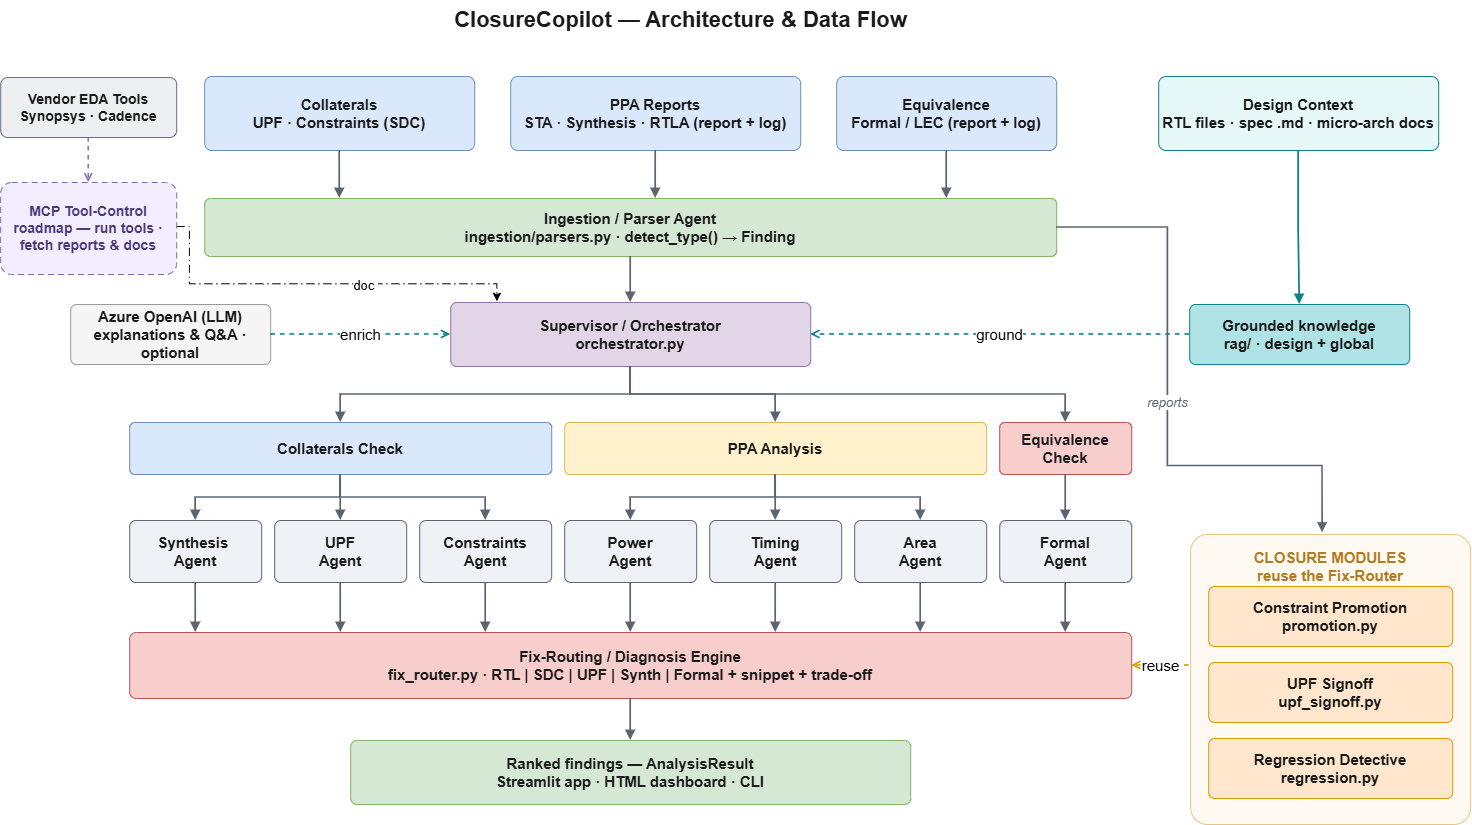

The diagram above was exported from draw.io. Its source (the exported page's mxGraphModel, read from the mxfile embedded in the PNG):
<mxGraphModel dx="3051" dy="1183" grid="0" gridSize="10" guides="1" tooltips="1" connect="1" arrows="1" fold="1" page="1" pageScale="1" pageWidth="1500" pageHeight="880" background="#FFFFFF" math="0" shadow="0">
  <root>
    <mxCell id="0" />
    <mxCell id="1" parent="0" />
    <mxCell id="t" parent="1" style="text;html=1;fontSize=22;fontColor=#1A1A1A;fontStyle=1;align=center;" value="ClosureCopilot — Architecture &amp; Data Flow" vertex="1">
      <mxGeometry height="40" width="740" x="300" y="14" as="geometry" />
    </mxCell>
    <mxCell id="wcol" parent="1" style="rounded=1;whiteSpace=wrap;html=1;fillColor=#DAE8FC;strokeColor=#6C8EBF;fontColor=#1A1A1A;fontSize=15;fontStyle=1;arcSize=10;" value="Collaterals&#10;UPF · Constraints (SDC)" vertex="1">
      <mxGeometry height="74" width="270" x="194" y="90" as="geometry" />
    </mxCell>
    <mxCell id="wppa" parent="1" style="rounded=1;whiteSpace=wrap;html=1;fillColor=#DAE8FC;strokeColor=#6C8EBF;fontColor=#1A1A1A;fontSize=15;fontStyle=1;arcSize=10;" value="PPA Reports&#10;STA · Synthesis · RTLA (report + log)" vertex="1">
      <mxGeometry height="74" width="290" x="500" y="90" as="geometry" />
    </mxCell>
    <mxCell id="wequ" parent="1" style="rounded=1;whiteSpace=wrap;html=1;fillColor=#DAE8FC;strokeColor=#6C8EBF;fontColor=#1A1A1A;fontSize=15;fontStyle=1;arcSize=10;" value="Equivalence&#10;Formal / LEC (report + log)" vertex="1">
      <mxGeometry height="74" width="220" x="826" y="90" as="geometry" />
    </mxCell>
    <mxCell id="wdc" parent="1" style="rounded=1;whiteSpace=wrap;html=1;fillColor=#E6F8F7;strokeColor=#0E8088;fontColor=#1A1A1A;fontSize=15;fontStyle=1;arcSize=10;" value="Design Context&#10;RTL files · spec .md · micro-arch docs" vertex="1">
      <mxGeometry height="74" width="280" x="1148" y="90" as="geometry" />
    </mxCell>
    <mxCell id="parser" parent="1" style="rounded=1;whiteSpace=wrap;html=1;fillColor=#D5E8D4;strokeColor=#82B366;fontColor=#1A1A1A;fontSize=15;fontStyle=1;arcSize=10;" value="Ingestion / Parser Agent&#10;ingestion/parsers.py · detect_type() → Finding" vertex="1">
      <mxGeometry height="58" width="852" x="194" y="212" as="geometry" />
    </mxCell>
    <mxCell id="sup" parent="1" style="rounded=1;whiteSpace=wrap;html=1;fillColor=#E1D5E7;strokeColor=#9673A6;fontColor=#1A1A1A;fontSize=15;fontStyle=1;arcSize=10;" value="Supervisor / Orchestrator&#10;orchestrator.py" vertex="1">
      <mxGeometry height="64" width="360" x="440" y="316" as="geometry" />
    </mxCell>
    <mxCell id="az" parent="1" style="rounded=1;whiteSpace=wrap;html=1;fillColor=#F5F5F5;strokeColor=#999999;fontColor=#1A1A1A;fontSize=15;fontStyle=1;arcSize=10;" value="Azure OpenAI (LLM)&#10;explanations &amp; Q&amp;A · optional" vertex="1">
      <mxGeometry height="60" width="200" x="60" y="318" as="geometry" />
    </mxCell>
    <mxCell id="kb" parent="1" style="rounded=1;whiteSpace=wrap;html=1;fillColor=#B0E3E6;strokeColor=#0E8088;fontColor=#1A1A1A;fontSize=15;fontStyle=1;arcSize=10;" value="Grounded knowledge&#10;rag/ · design + global" vertex="1">
      <mxGeometry height="60" width="220" x="1179" y="318" as="geometry" />
    </mxCell>
    <mxCell id="gcol" parent="1" style="rounded=1;whiteSpace=wrap;html=1;fillColor=#DAE8FC;strokeColor=#6C8EBF;fontColor=#1A1A1A;fontSize=15;fontStyle=1;arcSize=10;" value="Collaterals Check" vertex="1">
      <mxGeometry height="52" width="422" x="119" y="436" as="geometry" />
    </mxCell>
    <mxCell id="gppa" parent="1" style="rounded=1;whiteSpace=wrap;html=1;fillColor=#FFF2CC;strokeColor=#D6B656;fontColor=#1A1A1A;fontSize=15;fontStyle=1;arcSize=10;" value="PPA Analysis" vertex="1">
      <mxGeometry height="52" width="422" x="554" y="436" as="geometry" />
    </mxCell>
    <mxCell id="gequ" parent="1" style="rounded=1;whiteSpace=wrap;html=1;fillColor=#F8CECC;strokeColor=#B85450;fontColor=#1A1A1A;fontSize=15;fontStyle=1;arcSize=10;" value="Equivalence Check" vertex="1">
      <mxGeometry height="52" width="132" x="989" y="436" as="geometry" />
    </mxCell>
    <mxCell id="a0" parent="1" style="rounded=1;whiteSpace=wrap;html=1;fillColor=#EEF1F6;strokeColor=#5B6570;fontColor=#1A1A1A;fontSize=15;fontStyle=1;arcSize=10;" value="Synthesis&amp;nbsp;&lt;div&gt;Agent&lt;/div&gt;" vertex="1">
      <mxGeometry height="62" width="132" x="119" y="534" as="geometry" />
    </mxCell>
    <mxCell id="a1" parent="1" style="rounded=1;whiteSpace=wrap;html=1;fillColor=#EEF1F6;strokeColor=#5B6570;fontColor=#1A1A1A;fontSize=15;fontStyle=1;arcSize=10;" value="UPF&lt;div&gt;Agent&lt;/div&gt;" vertex="1">
      <mxGeometry height="62" width="132" x="264" y="534" as="geometry" />
    </mxCell>
    <mxCell id="a2" parent="1" style="rounded=1;whiteSpace=wrap;html=1;fillColor=#EEF1F6;strokeColor=#5B6570;fontColor=#1A1A1A;fontSize=15;fontStyle=1;arcSize=10;" value="Constraints&lt;div&gt;Agent&lt;/div&gt;" vertex="1">
      <mxGeometry height="62" width="132" x="409" y="534" as="geometry" />
    </mxCell>
    <mxCell id="a3" parent="1" style="rounded=1;whiteSpace=wrap;html=1;fillColor=#EEF1F6;strokeColor=#5B6570;fontColor=#1A1A1A;fontSize=15;fontStyle=1;arcSize=10;" value="Power&lt;div&gt;Agent&lt;/div&gt;" vertex="1">
      <mxGeometry height="62" width="132" x="554" y="534" as="geometry" />
    </mxCell>
    <mxCell id="a4" parent="1" style="rounded=1;whiteSpace=wrap;html=1;fillColor=#EEF1F6;strokeColor=#5B6570;fontColor=#1A1A1A;fontSize=15;fontStyle=1;arcSize=10;" value="Timing&lt;div&gt;Agent&lt;/div&gt;" vertex="1">
      <mxGeometry height="62" width="132" x="699" y="534" as="geometry" />
    </mxCell>
    <mxCell id="a5" parent="1" style="rounded=1;whiteSpace=wrap;html=1;fillColor=#EEF1F6;strokeColor=#5B6570;fontColor=#1A1A1A;fontSize=15;fontStyle=1;arcSize=10;" value="Area&lt;div&gt;Agent&lt;/div&gt;" vertex="1">
      <mxGeometry height="62" width="132" x="844" y="534" as="geometry" />
    </mxCell>
    <mxCell id="a6" parent="1" style="rounded=1;whiteSpace=wrap;html=1;fillColor=#EEF1F6;strokeColor=#5B6570;fontColor=#1A1A1A;fontSize=15;fontStyle=1;arcSize=10;" value="Formal&lt;div&gt;Agent&lt;/div&gt;" vertex="1">
      <mxGeometry height="62" width="132" x="989" y="534" as="geometry" />
    </mxCell>
    <mxCell id="fix" parent="1" style="rounded=1;whiteSpace=wrap;html=1;fillColor=#F8CECC;strokeColor=#B85450;fontColor=#1A1A1A;fontSize=15;fontStyle=1;arcSize=10;" value="Fix-Routing / Diagnosis Engine&#10;fix_router.py · RTL | SDC | UPF | Synth | Formal  +  snippet + trade-off" vertex="1">
      <mxGeometry height="66" width="1002" x="119" y="646" as="geometry" />
    </mxCell>
    <mxCell id="out" parent="1" style="rounded=1;whiteSpace=wrap;html=1;fillColor=#D5E8D4;strokeColor=#82B366;fontColor=#1A1A1A;fontSize=15;fontStyle=1;arcSize=10;" value="Ranked findings — AnalysisResult&#10;Streamlit app · HTML dashboard · CLI" vertex="1">
      <mxGeometry height="64" width="560" x="340" y="754" as="geometry" />
    </mxCell>
    <mxCell id="panel" parent="1" style="rounded=1;whiteSpace=wrap;html=1;fillColor=#FFFAF1;strokeColor=#E6C48A;fontColor=#B5791F;fontSize=15;fontStyle=1;arcSize=6;verticalAlign=top;spacingTop=8;" value="CLOSURE MODULES&#10;reuse the Fix-Router" vertex="1">
      <mxGeometry height="290" width="280" x="1180" y="548" as="geometry" />
    </mxCell>
    <mxCell id="m0" parent="1" style="rounded=1;whiteSpace=wrap;html=1;fillColor=#FFE6CC;strokeColor=#D79B00;fontColor=#1A1A1A;fontSize=15;fontStyle=1;arcSize=10;" value="Constraint Promotion&#10;promotion.py" vertex="1">
      <mxGeometry height="60" width="244" x="1198" y="600" as="geometry" />
    </mxCell>
    <mxCell id="m1" parent="1" style="rounded=1;whiteSpace=wrap;html=1;fillColor=#FFE6CC;strokeColor=#D79B00;fontColor=#1A1A1A;fontSize=15;fontStyle=1;arcSize=10;" value="UPF Signoff&#10;upf_signoff.py" vertex="1">
      <mxGeometry height="60" width="244" x="1198" y="676" as="geometry" />
    </mxCell>
    <mxCell id="m2" parent="1" style="rounded=1;whiteSpace=wrap;html=1;fillColor=#FFE6CC;strokeColor=#D79B00;fontColor=#1A1A1A;fontSize=15;fontStyle=1;arcSize=10;" value="Regression Detective&#10;regression.py" vertex="1">
      <mxGeometry height="60" width="244" x="1198" y="752" as="geometry" />
    </mxCell>
    <mxCell id="e_wcol" edge="1" parent="1" source="wcol" style="edgeStyle=orthogonalEdgeStyle;rounded=0;html=1;exitX=0.5000;exitY=1;exitDx=0;exitDy=0;entryX=0.1585;entryY=0;entryDx=0;entryDy=0;strokeColor=#5B6570;strokeWidth=1.7;endArrow=block;endFill=1;fontSize=15;" target="parser">
      <mxGeometry relative="1" as="geometry" />
    </mxCell>
    <mxCell id="e_wppa" edge="1" parent="1" source="wppa" style="edgeStyle=orthogonalEdgeStyle;rounded=0;html=1;exitX=0.5000;exitY=1;exitDx=0;exitDy=0;entryX=0.5293;entryY=0;entryDx=0;entryDy=0;strokeColor=#5B6570;strokeWidth=1.7;endArrow=block;endFill=1;fontSize=15;" target="parser">
      <mxGeometry relative="1" as="geometry" />
    </mxCell>
    <mxCell id="e_wequ" edge="1" parent="1" source="wequ" style="edgeStyle=orthogonalEdgeStyle;rounded=0;html=1;exitX=0.5000;exitY=1;exitDx=0;exitDy=0;entryX=0.8709;entryY=0;entryDx=0;entryDy=0;strokeColor=#5B6570;strokeWidth=1.7;endArrow=block;endFill=1;fontSize=15;" target="parser">
      <mxGeometry relative="1" as="geometry" />
    </mxCell>
    <mxCell id="edc" edge="1" parent="1" source="wdc" style="edgeStyle=orthogonalEdgeStyle;rounded=0;html=1;exitX=0.5000;exitY=1;exitDx=0;exitDy=0;entryX=0.5000;entryY=0;entryDx=0;entryDy=0;strokeColor=#0E8088;strokeWidth=1.7;endArrow=block;endFill=1;fontSize=15;" target="kb">
      <mxGeometry relative="1" as="geometry" />
    </mxCell>
    <mxCell id="eps" edge="1" parent="1" source="parser" style="edgeStyle=orthogonalEdgeStyle;rounded=0;html=1;exitX=0.5000;exitY=1;exitDx=0;exitDy=0;entryX=0.5000;entryY=0;entryDx=0;entryDy=0;strokeColor=#5B6570;strokeWidth=1.7;endArrow=block;endFill=1;fontSize=15;" target="sup">
      <mxGeometry relative="1" as="geometry" />
    </mxCell>
    <mxCell id="eaz" edge="1" parent="1" source="az" style="edgeStyle=orthogonalEdgeStyle;rounded=0;html=1;exitX=1;exitY=0.5;entryX=0;entryY=0.5;strokeColor=#0E8088;strokeWidth=1.6;endArrow=open;endFill=0;dashed=1;fontSize=15;" target="sup" value="enrich">
      <mxGeometry relative="1" as="geometry" />
    </mxCell>
    <mxCell id="ekb" edge="1" parent="1" source="kb" style="edgeStyle=orthogonalEdgeStyle;rounded=0;html=1;exitX=0;exitY=0.5;entryX=1;entryY=0.5;strokeColor=#0E8088;strokeWidth=1.6;endArrow=open;endFill=0;dashed=1;fontSize=15;" target="sup" value="ground">
      <mxGeometry relative="1" as="geometry" />
    </mxCell>
    <mxCell id="eg_gcol" edge="1" parent="1" source="sup" style="edgeStyle=orthogonalEdgeStyle;rounded=0;html=1;exitX=0.5000;exitY=1;exitDx=0;exitDy=0;entryX=0.5000;entryY=0;entryDx=0;entryDy=0;strokeColor=#5B6570;strokeWidth=1.7;endArrow=block;endFill=1;fontSize=15;" target="gcol">
      <mxGeometry relative="1" as="geometry" />
    </mxCell>
    <mxCell id="eg_gppa" edge="1" parent="1" source="sup" style="edgeStyle=orthogonalEdgeStyle;rounded=0;html=1;exitX=0.5000;exitY=1;exitDx=0;exitDy=0;entryX=0.5000;entryY=0;entryDx=0;entryDy=0;strokeColor=#5B6570;strokeWidth=1.7;endArrow=block;endFill=1;fontSize=15;" target="gppa">
      <mxGeometry relative="1" as="geometry" />
    </mxCell>
    <mxCell id="eg_gequ" edge="1" parent="1" source="sup" style="edgeStyle=orthogonalEdgeStyle;rounded=0;html=1;exitX=0.5000;exitY=1;exitDx=0;exitDy=0;entryX=0.5000;entryY=0;entryDx=0;entryDy=0;strokeColor=#5B6570;strokeWidth=1.7;endArrow=block;endFill=1;fontSize=15;" target="gequ">
      <mxGeometry relative="1" as="geometry" />
    </mxCell>
    <mxCell id="egcol0" edge="1" parent="1" source="gcol" style="edgeStyle=orthogonalEdgeStyle;rounded=0;html=1;exitX=0.5000;exitY=1;exitDx=0;exitDy=0;entryX=0.5000;entryY=0;entryDx=0;entryDy=0;strokeColor=#5B6570;strokeWidth=1.7;endArrow=block;endFill=1;fontSize=15;" target="a0">
      <mxGeometry relative="1" as="geometry" />
    </mxCell>
    <mxCell id="egcol1" edge="1" parent="1" source="gcol" style="edgeStyle=orthogonalEdgeStyle;rounded=0;html=1;exitX=0.5000;exitY=1;exitDx=0;exitDy=0;entryX=0.5000;entryY=0;entryDx=0;entryDy=0;strokeColor=#5B6570;strokeWidth=1.7;endArrow=block;endFill=1;fontSize=15;" target="a1">
      <mxGeometry relative="1" as="geometry" />
    </mxCell>
    <mxCell id="egcol2" edge="1" parent="1" source="gcol" style="edgeStyle=orthogonalEdgeStyle;rounded=0;html=1;exitX=0.5000;exitY=1;exitDx=0;exitDy=0;entryX=0.5000;entryY=0;entryDx=0;entryDy=0;strokeColor=#5B6570;strokeWidth=1.7;endArrow=block;endFill=1;fontSize=15;" target="a2">
      <mxGeometry relative="1" as="geometry" />
    </mxCell>
    <mxCell id="egppa3" edge="1" parent="1" source="gppa" style="edgeStyle=orthogonalEdgeStyle;rounded=0;html=1;exitX=0.5000;exitY=1;exitDx=0;exitDy=0;entryX=0.5000;entryY=0;entryDx=0;entryDy=0;strokeColor=#5B6570;strokeWidth=1.7;endArrow=block;endFill=1;fontSize=15;" target="a3">
      <mxGeometry relative="1" as="geometry" />
    </mxCell>
    <mxCell id="egppa4" edge="1" parent="1" source="gppa" style="edgeStyle=orthogonalEdgeStyle;rounded=0;html=1;exitX=0.5000;exitY=1;exitDx=0;exitDy=0;entryX=0.5000;entryY=0;entryDx=0;entryDy=0;strokeColor=#5B6570;strokeWidth=1.7;endArrow=block;endFill=1;fontSize=15;" target="a4">
      <mxGeometry relative="1" as="geometry" />
    </mxCell>
    <mxCell id="egppa5" edge="1" parent="1" source="gppa" style="edgeStyle=orthogonalEdgeStyle;rounded=0;html=1;exitX=0.5000;exitY=1;exitDx=0;exitDy=0;entryX=0.5000;entryY=0;entryDx=0;entryDy=0;strokeColor=#5B6570;strokeWidth=1.7;endArrow=block;endFill=1;fontSize=15;" target="a5">
      <mxGeometry relative="1" as="geometry" />
    </mxCell>
    <mxCell id="egequ6" edge="1" parent="1" source="gequ" style="edgeStyle=orthogonalEdgeStyle;rounded=0;html=1;exitX=0.5000;exitY=1;exitDx=0;exitDy=0;entryX=0.5000;entryY=0;entryDx=0;entryDy=0;strokeColor=#5B6570;strokeWidth=1.7;endArrow=block;endFill=1;fontSize=15;" target="a6">
      <mxGeometry relative="1" as="geometry" />
    </mxCell>
    <mxCell id="ef0" edge="1" parent="1" source="a0" style="edgeStyle=orthogonalEdgeStyle;rounded=0;html=1;exitX=0.5000;exitY=1;exitDx=0;exitDy=0;entryX=0.0659;entryY=0;entryDx=0;entryDy=0;strokeColor=#5B6570;strokeWidth=1.7;endArrow=block;endFill=1;fontSize=15;" target="fix">
      <mxGeometry relative="1" as="geometry" />
    </mxCell>
    <mxCell id="ef1" edge="1" parent="1" source="a1" style="edgeStyle=orthogonalEdgeStyle;rounded=0;html=1;exitX=0.5000;exitY=1;exitDx=0;exitDy=0;entryX=0.2106;entryY=0;entryDx=0;entryDy=0;strokeColor=#5B6570;strokeWidth=1.7;endArrow=block;endFill=1;fontSize=15;" target="fix">
      <mxGeometry relative="1" as="geometry" />
    </mxCell>
    <mxCell id="ef2" edge="1" parent="1" source="a2" style="edgeStyle=orthogonalEdgeStyle;rounded=0;html=1;exitX=0.5000;exitY=1;exitDx=0;exitDy=0;entryX=0.3553;entryY=0;entryDx=0;entryDy=0;strokeColor=#5B6570;strokeWidth=1.7;endArrow=block;endFill=1;fontSize=15;" target="fix">
      <mxGeometry relative="1" as="geometry" />
    </mxCell>
    <mxCell id="ef3" edge="1" parent="1" source="a3" style="edgeStyle=orthogonalEdgeStyle;rounded=0;html=1;exitX=0.5000;exitY=1;exitDx=0;exitDy=0;entryX=0.5000;entryY=0;entryDx=0;entryDy=0;strokeColor=#5B6570;strokeWidth=1.7;endArrow=block;endFill=1;fontSize=15;" target="fix">
      <mxGeometry relative="1" as="geometry" />
    </mxCell>
    <mxCell id="ef4" edge="1" parent="1" source="a4" style="edgeStyle=orthogonalEdgeStyle;rounded=0;html=1;exitX=0.5000;exitY=1;exitDx=0;exitDy=0;entryX=0.6447;entryY=0;entryDx=0;entryDy=0;strokeColor=#5B6570;strokeWidth=1.7;endArrow=block;endFill=1;fontSize=15;" target="fix">
      <mxGeometry relative="1" as="geometry" />
    </mxCell>
    <mxCell id="ef5" edge="1" parent="1" source="a5" style="edgeStyle=orthogonalEdgeStyle;rounded=0;html=1;exitX=0.5000;exitY=1;exitDx=0;exitDy=0;entryX=0.7894;entryY=0;entryDx=0;entryDy=0;strokeColor=#5B6570;strokeWidth=1.7;endArrow=block;endFill=1;fontSize=15;" target="fix">
      <mxGeometry relative="1" as="geometry" />
    </mxCell>
    <mxCell id="ef6" edge="1" parent="1" source="a6" style="edgeStyle=orthogonalEdgeStyle;rounded=0;html=1;exitX=0.5000;exitY=1;exitDx=0;exitDy=0;entryX=0.9341;entryY=0;entryDx=0;entryDy=0;strokeColor=#5B6570;strokeWidth=1.7;endArrow=block;endFill=1;fontSize=15;" target="fix">
      <mxGeometry relative="1" as="geometry" />
    </mxCell>
    <mxCell id="efo" edge="1" parent="1" source="fix" style="edgeStyle=orthogonalEdgeStyle;rounded=0;html=1;exitX=0.5000;exitY=1;exitDx=0;exitDy=0;entryX=0.5000;entryY=0;entryDx=0;entryDy=0;strokeColor=#5B6570;strokeWidth=1.7;endArrow=block;endFill=1;fontSize=15;" target="out">
      <mxGeometry relative="1" as="geometry" />
    </mxCell>
    <mxCell id="ereuse" edge="1" parent="1" style="edgeStyle=orthogonalEdgeStyle;rounded=0;html=1;entryX=1;entryY=0.5;strokeColor=#D79B00;strokeWidth=1.6;endArrow=open;endFill=0;dashed=1;fontSize=15;" value="reuse">
      <mxGeometry relative="1" as="geometry">
        <mxPoint x="1178.53" y="679" as="sourcePoint" />
        <mxPoint x="1121" y="679" as="targetPoint" />
      </mxGeometry>
    </mxCell>
    <mxCell id="einrpt" edge="1" parent="1" source="parser" style="edgeStyle=orthogonalEdgeStyle;rounded=0;html=1;exitX=1;exitY=0.5;exitDx=0;exitDy=0;strokeColor=#5B6570;strokeWidth=1.6;endArrow=block;endFill=1;fontColor=#5B6570;fontStyle=2;" value="&lt;font style=&quot;font-size: 13px;&quot;&gt;reports&lt;/font&gt;">
      <mxGeometry relative="1" as="geometry">
        <Array as="points">
          <mxPoint x="1157.21" y="241" />
          <mxPoint x="1157.21" y="479.41" />
          <mxPoint x="1311.9" y="479.41" />
        </Array>
        <mxPoint x="1018" y="241" as="sourcePoint" />
        <mxPoint x="1311.88" y="546.33" as="targetPoint" />
      </mxGeometry>
    </mxCell>
    <mxCell id="tools" parent="1" style="rounded=1;whiteSpace=wrap;html=1;fillColor=#EDEFF3;strokeColor=#66707F;fontColor=#1A1A1A;fontSize=14;fontStyle=1;arcSize=12;" value="Vendor EDA Tools&#10;Synopsys · Cadence" vertex="1">
      <mxGeometry height="60" width="176" x="-10" y="91" as="geometry" />
    </mxCell>
    <mxCell id="x6gl0EiRwPiE7UN-5aev-1" edge="1" parent="1" style="edgeStyle=orthogonalEdgeStyle;rounded=0;orthogonalLoop=1;jettySize=auto;html=1;exitX=1;exitY=0.5;exitDx=0;exitDy=0;dashed=1;dashPattern=8 4 1 4;">
      <mxGeometry relative="1" as="geometry">
        <Array as="points">
          <mxPoint x="178.7" y="240" />
          <mxPoint x="178.7" y="297.3" />
        </Array>
        <mxPoint x="166" y="240" as="sourcePoint" />
        <mxPoint x="486.24" y="314.81" as="targetPoint" />
      </mxGeometry>
    </mxCell>
    <mxCell id="x6gl0EiRwPiE7UN-5aev-2" connectable="0" parent="x6gl0EiRwPiE7UN-5aev-1" style="edgeLabel;html=1;align=center;verticalAlign=middle;resizable=0;points=[];" value="&lt;font style=&quot;font-size: 13px;&quot;&gt;doc&amp;nbsp;&lt;/font&gt;" vertex="1">
      <mxGeometry relative="1" x="0.242" y="-1" as="geometry">
        <mxPoint as="offset" />
      </mxGeometry>
    </mxCell>
    <mxCell id="mcp" parent="1" style="rounded=1;whiteSpace=wrap;html=1;fillColor=#F3EEFF;strokeColor=#7C6AAD;dashed=1;dashPattern=6 4;fontColor=#4B3A78;fontSize=14;fontStyle=1;arcSize=12;" value="MCP Tool-Control&#10;roadmap — run tools · fetch reports &amp;amp; docs" vertex="1">
      <mxGeometry height="92" width="176" x="-10" y="196" as="geometry" />
    </mxCell>
    <mxCell id="etm" edge="1" parent="1" source="tools" style="edgeStyle=orthogonalEdgeStyle;rounded=0;html=1;dashed=1;exitX=0.5;exitY=1;entryX=0.5;entryY=0;strokeColor=#7C6AAD;strokeWidth=1.5;endArrow=open;endFill=0;" target="mcp">
      <mxGeometry relative="1" as="geometry" />
    </mxCell>
  </root>
</mxGraphModel>